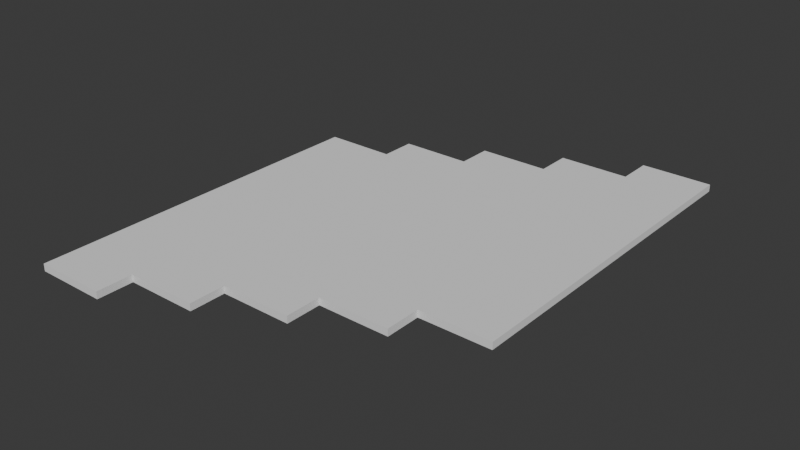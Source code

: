 # Source: model.blend  (saved by Blender 4.3.34; exported with 4.5.12 LTS)
import bpy
from mathutils import Matrix  # noqa: F401  (used for matrix-valued properties, if any)

bpy.ops.wm.read_factory_settings(use_empty=True)
scene = bpy.context.scene
scene.name = 'Scene'

# ---- collections
col_collection = bpy.data.collections.new('Collection'); scene.collection.children.link(col_collection)

# ---- world
world_world = bpy.data.worlds.new('World'); scene.world = world_world
world_world.use_nodes = True; world_world.node_tree.nodes.clear()
_N = world_world.node_tree.nodes; _L = world_world.node_tree.links
n0 = _N.new('ShaderNodeOutputWorld'); n0.name = 'World Output'; n0.location = (300, 300)
n1 = _N.new('ShaderNodeBackground'); n1.name = 'Background'; n1.location = (10, 300)
n1.inputs[0].default_value = (0.05088, 0.05088, 0.05088, 1.0)
_L.new(n1.outputs[0], n0.inputs[0])
n0.is_active_output = True
world_world.color = (0.05088, 0.05088, 0.05088)
world_world.sun_shadow_jitter_overblur = 0.0

# ---- meshes
me_cube_002 = bpy.data.meshes.new('Cube.002')
me_cube_002.from_pydata([(-1.0, -1.0, -1.0), (-1.0, -1.0, 1.0), (-1.0, 1.0, -1.0), (-1.0, 1.0, 1.0), (1.0, -1.0, -1.0), (1.0, -1.0, 1.0), (1.0, 1.0, -1.0), (1.0, 1.0, 1.0)], [], [(0, 1, 3, 2), (2, 3, 7, 6), (6, 7, 5, 4), (4, 5, 1, 0), (2, 6, 4, 0), (7, 3, 1, 5)])
_uv = me_cube_002.uv_layers.new(name='UVMap')
_uv.uv.foreach_set('vector', [0.375, 0.0, 0.625, 0.0, 0.625, 0.25, 0.375, 0.25, 0.375, 0.25, 0.625, 0.25, 0.625, 0.5, 0.375, 0.5, 0.375, 0.5, 0.625, 0.5, 0.625, 0.75, 0.375, 0.75, 0.375, 0.75, 0.625, 0.75, 0.625, 1.0, 0.375, 1.0, 0.125, 0.5, 0.375, 0.5, 0.375, 0.75, 0.125, 0.75, 0.625, 0.5, 0.875, 0.5, 0.875, 0.75, 0.625, 0.75])
me_cube_002.update()
me_cube_003 = bpy.data.meshes.new('Cube.003')
me_cube_003.from_pydata([(-1.0, -1.0, -1.0), (-1.0, -1.0, 1.0), (-1.0, 1.0, -1.0), (-1.0, 1.0, 1.0), (1.0, -1.0, -1.0), (1.0, -1.0, 1.0), (1.0, 1.0, -1.0), (1.0, 1.0, 1.0)], [], [(0, 1, 3, 2), (2, 3, 7, 6), (6, 7, 5, 4), (4, 5, 1, 0), (2, 6, 4, 0), (7, 3, 1, 5)])
_uv = me_cube_003.uv_layers.new(name='UVMap')
_uv.uv.foreach_set('vector', [0.375, 0.0, 0.625, 0.0, 0.625, 0.25, 0.375, 0.25, 0.375, 0.25, 0.625, 0.25, 0.625, 0.5, 0.375, 0.5, 0.375, 0.5, 0.625, 0.5, 0.625, 0.75, 0.375, 0.75, 0.375, 0.75, 0.625, 0.75, 0.625, 1.0, 0.375, 1.0, 0.125, 0.5, 0.375, 0.5, 0.375, 0.75, 0.125, 0.75, 0.625, 0.5, 0.875, 0.5, 0.875, 0.75, 0.625, 0.75])
me_cube_003.update()
me_cube_004 = bpy.data.meshes.new('Cube.004')
me_cube_004.from_pydata([(-1.0, -1.0, -1.0), (-1.0, -1.0, 1.0), (-1.0, 1.0, -1.0), (-1.0, 1.0, 1.0), (1.0, -1.0, -1.0), (1.0, -1.0, 1.0), (1.0, 1.0, -1.0), (1.0, 1.0, 1.0)], [], [(0, 1, 3, 2), (2, 3, 7, 6), (6, 7, 5, 4), (4, 5, 1, 0), (2, 6, 4, 0), (7, 3, 1, 5)])
_uv = me_cube_004.uv_layers.new(name='UVMap')
_uv.uv.foreach_set('vector', [0.375, 0.0, 0.625, 0.0, 0.625, 0.25, 0.375, 0.25, 0.375, 0.25, 0.625, 0.25, 0.625, 0.5, 0.375, 0.5, 0.375, 0.5, 0.625, 0.5, 0.625, 0.75, 0.375, 0.75, 0.375, 0.75, 0.625, 0.75, 0.625, 1.0, 0.375, 1.0, 0.125, 0.5, 0.375, 0.5, 0.375, 0.75, 0.125, 0.75, 0.625, 0.5, 0.875, 0.5, 0.875, 0.75, 0.625, 0.75])
me_cube_004.update()
me_cube_005 = bpy.data.meshes.new('Cube.005')
me_cube_005.from_pydata([(-1.0, -1.0, -1.0), (-1.0, -1.0, 1.0), (-1.0, 1.0, -1.0), (-1.0, 1.0, 1.0), (1.0, -1.0, -1.0), (1.0, -1.0, 1.0), (1.0, 1.0, -1.0), (1.0, 1.0, 1.0)], [], [(0, 1, 3, 2), (2, 3, 7, 6), (6, 7, 5, 4), (4, 5, 1, 0), (2, 6, 4, 0), (7, 3, 1, 5)])
_uv = me_cube_005.uv_layers.new(name='UVMap')
_uv.uv.foreach_set('vector', [0.375, 0.0, 0.625, 0.0, 0.625, 0.25, 0.375, 0.25, 0.375, 0.25, 0.625, 0.25, 0.625, 0.5, 0.375, 0.5, 0.375, 0.5, 0.625, 0.5, 0.625, 0.75, 0.375, 0.75, 0.375, 0.75, 0.625, 0.75, 0.625, 1.0, 0.375, 1.0, 0.125, 0.5, 0.375, 0.5, 0.375, 0.75, 0.125, 0.75, 0.625, 0.5, 0.875, 0.5, 0.875, 0.75, 0.625, 0.75])
me_cube_005.update()
me_cube_006 = bpy.data.meshes.new('Cube.006')
me_cube_006.from_pydata([(-1.0, -1.0, -1.0), (-1.0, -1.0, 1.0), (-1.0, 1.0, -1.0), (-1.0, 1.0, 1.0), (1.0, -1.0, -1.0), (1.0, -1.0, 1.0), (1.0, 1.0, -1.0), (1.0, 1.0, 1.0)], [], [(0, 1, 3, 2), (2, 3, 7, 6), (6, 7, 5, 4), (4, 5, 1, 0), (2, 6, 4, 0), (7, 3, 1, 5)])
_uv = me_cube_006.uv_layers.new(name='UVMap')
_uv.uv.foreach_set('vector', [0.375, 0.0, 0.625, 0.0, 0.625, 0.25, 0.375, 0.25, 0.375, 0.25, 0.625, 0.25, 0.625, 0.5, 0.375, 0.5, 0.375, 0.5, 0.625, 0.5, 0.625, 0.75, 0.375, 0.75, 0.375, 0.75, 0.625, 0.75, 0.625, 1.0, 0.375, 1.0, 0.125, 0.5, 0.375, 0.5, 0.375, 0.75, 0.125, 0.75, 0.625, 0.5, 0.875, 0.5, 0.875, 0.75, 0.625, 0.75])
me_cube_006.update()

# ---- objects
ob_base = bpy.data.objects.new('Base', me_cube_002)
ob_base_001 = bpy.data.objects.new('Base.001', me_cube_003)
ob_base_002 = bpy.data.objects.new('Base.002', me_cube_004)
ob_base_003 = bpy.data.objects.new('Base.003', me_cube_005)
ob_base_004 = bpy.data.objects.new('Base.004', me_cube_006)

# ---- transforms, parenting, visibility, modifiers, constraints
ob_base.location = (0.0, 0.0, 1.0)
ob_base.scale = (10.0, 50.0, 1.0)
ob_base_001.location = (20.0, 10.0, 1.0)
ob_base_001.scale = (10.0, 50.0, 1.0)
ob_base_002.location = (40.0, 20.0, 1.0)
ob_base_002.scale = (10.0, 50.0, 1.0)
ob_base_003.location = (-40.0, -20.0, 1.0)
ob_base_003.scale = (10.0, 50.0, 1.0)
ob_base_004.location = (-20.0, -10.0, 1.0)
ob_base_004.scale = (10.0, 50.0, 1.0)

# ---- collection membership
col_collection.objects.link(ob_base)
col_collection.objects.link(ob_base_001)
col_collection.objects.link(ob_base_002)
col_collection.objects.link(ob_base_003)
col_collection.objects.link(ob_base_004)

# ---- scene / render settings (as saved in the file)
scene.frame_start = 1; scene.frame_end = 250; scene.frame_set(4)
scene.render.engine = 'BLENDER_EEVEE_NEXT'
bpy.context.view_layer.update()

# ---- added for rendering (the .blend has no active camera and no usable light): camera, sun
cam_auto = bpy.data.cameras.new('AutoCamera')
cam_auto.lens = 50.0
cam_auto.sensor_width = 36.0
cam_auto.clip_end = 2793.82
ob_auto_camera = bpy.data.objects.new('AutoCamera', cam_auto)
scene.collection.objects.link(ob_auto_camera)
ob_auto_camera.location = (159.192, -191.031, 128.354)
ob_auto_camera.rotation_euler = (1.09748, -7.21219e-08, 0.694738)
scene.camera = ob_auto_camera
light_auto_sun = bpy.data.lights.new('AutoSun', 'SUN')
light_auto_sun.energy = 3.0
light_auto_sun.angle = 0.0523599
ob_auto_sun = bpy.data.objects.new('AutoSun', light_auto_sun)
scene.collection.objects.link(ob_auto_sun)
ob_auto_sun.rotation_euler = (0.872665, 0.174533, 0.523599)
bpy.context.view_layer.update()
